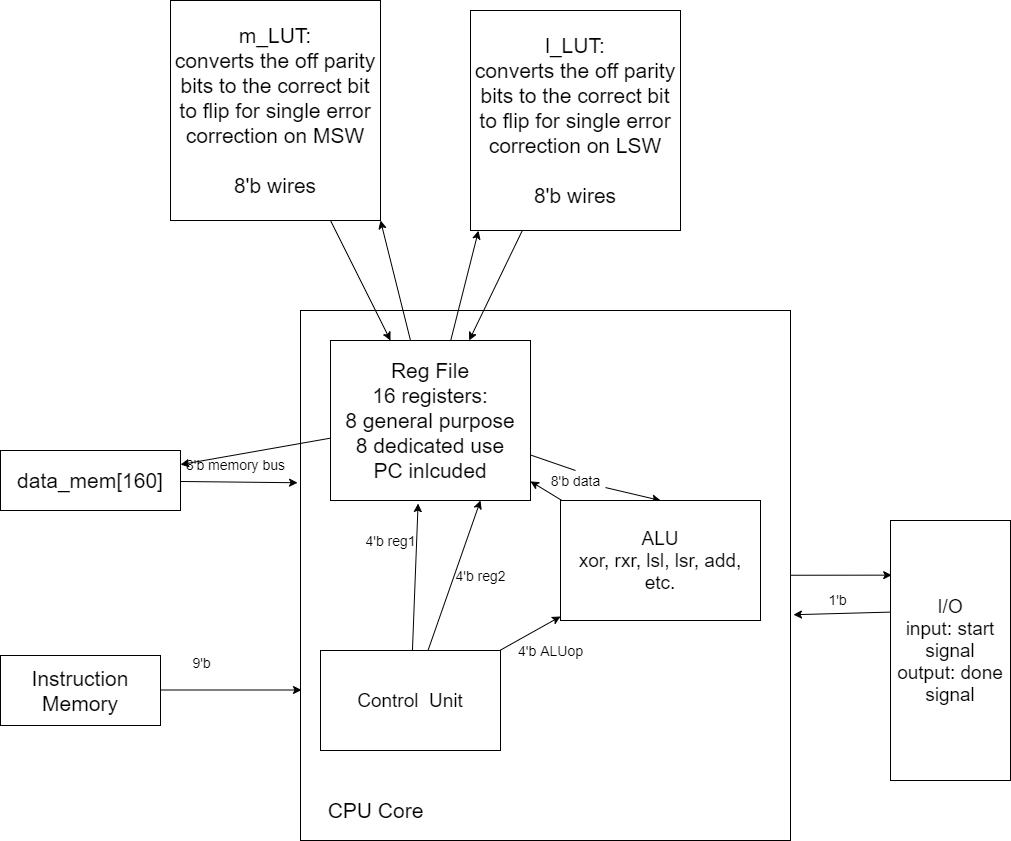

The diagram above was exported from draw.io. Its source (the exported page's mxGraphModel, read from the mxfile embedded in the PNG):
<mxGraphModel dx="1087" dy="790" grid="1" gridSize="10" guides="1" tooltips="1" connect="1" arrows="1" fold="1" page="1" pageScale="1" pageWidth="1100" pageHeight="1700" math="0" shadow="0">
  <root>
    <mxCell id="0" />
    <mxCell id="1" parent="0" />
    <mxCell id="4" style="edgeStyle=none;html=1;fontFamily=Helvetica;fontSize=21;entryX=-0.006;entryY=0.325;entryDx=0;entryDy=0;entryPerimeter=0;" parent="1" source="3" target="8" edge="1">
      <mxGeometry relative="1" as="geometry">
        <mxPoint x="320" y="490" as="targetPoint" />
      </mxGeometry>
    </mxCell>
    <mxCell id="5" value="&lt;font style=&quot;font-size: 14px&quot;&gt;8'b memory bus&lt;/font&gt;" style="edgeLabel;html=1;align=center;verticalAlign=middle;resizable=0;points=[];fontSize=21;fontFamily=Helvetica;" parent="4" connectable="0" vertex="1">
      <mxGeometry x="-0.2769" y="-2" relative="1" as="geometry">
        <mxPoint x="13" y="-22" as="offset" />
      </mxGeometry>
    </mxCell>
    <mxCell id="3" value="data_mem[160]" style="whiteSpace=wrap;html=1;fontFamily=Helvetica;fontSize=21;" parent="1" vertex="1">
      <mxGeometry y="460" width="180" height="60" as="geometry" />
    </mxCell>
    <mxCell id="7" style="edgeStyle=none;html=1;fontFamily=Helvetica;fontSize=21;" parent="1" edge="1">
      <mxGeometry relative="1" as="geometry">
        <mxPoint x="301" y="699.5" as="targetPoint" />
        <mxPoint x="160" y="699.5" as="sourcePoint" />
      </mxGeometry>
    </mxCell>
    <mxCell id="25" value="&lt;font style=&quot;font-size: 14px&quot;&gt;9'b&lt;/font&gt;" style="edgeLabel;html=1;align=center;verticalAlign=middle;resizable=0;points=[];fontSize=21;fontFamily=Helvetica;" parent="7" vertex="1" connectable="0">
      <mxGeometry x="-0.2339" y="1" relative="1" as="geometry">
        <mxPoint x="-14" y="-29" as="offset" />
      </mxGeometry>
    </mxCell>
    <mxCell id="6" value="&lt;font style=&quot;font-size: 21px&quot;&gt;Instruction Memory&lt;/font&gt;" style="whiteSpace=wrap;html=1;fontFamily=Helvetica;fontSize=14;" parent="1" vertex="1">
      <mxGeometry y="665" width="160" height="70" as="geometry" />
    </mxCell>
    <mxCell id="17" style="edgeStyle=none;html=1;entryX=0.01;entryY=0.364;entryDx=0;entryDy=0;entryPerimeter=0;fontFamily=Helvetica;fontSize=21;" parent="1" source="8" edge="1">
      <mxGeometry relative="1" as="geometry">
        <mxPoint x="891.1999999999998" y="584.6400000000001" as="targetPoint" />
      </mxGeometry>
    </mxCell>
    <mxCell id="8" value="" style="whiteSpace=wrap;html=1;fontFamily=Helvetica;fontSize=21;" parent="1" vertex="1">
      <mxGeometry x="300" y="320" width="490" height="530" as="geometry" />
    </mxCell>
    <mxCell id="13" style="edgeStyle=none;html=1;entryX=0.5;entryY=0;entryDx=0;entryDy=0;fontFamily=Helvetica;fontSize=21;startArrow=none;" parent="1" source="35" target="11" edge="1">
      <mxGeometry relative="1" as="geometry" />
    </mxCell>
    <mxCell id="16" style="edgeStyle=none;html=1;fontFamily=Helvetica;fontSize=21;" parent="1" source="2" target="3" edge="1">
      <mxGeometry relative="1" as="geometry" />
    </mxCell>
    <mxCell id="23" style="edgeStyle=none;html=1;entryX=1;entryY=1;entryDx=0;entryDy=0;fontFamily=Helvetica;fontSize=21;" parent="1" source="2" target="19" edge="1">
      <mxGeometry relative="1" as="geometry" />
    </mxCell>
    <mxCell id="24" style="edgeStyle=none;html=1;entryX=0.038;entryY=1.001;entryDx=0;entryDy=0;entryPerimeter=0;fontFamily=Helvetica;fontSize=21;" parent="1" source="2" target="20" edge="1">
      <mxGeometry relative="1" as="geometry" />
    </mxCell>
    <object label="&lt;font style=&quot;font-size: 21px&quot;&gt;Reg File&lt;br&gt;16 registers:&lt;br&gt;8 general purpose&lt;br&gt;8 dedicated use&lt;br&gt;PC inlcuded&lt;br&gt;&lt;/font&gt;" id="2">
      <mxCell style="whiteSpace=wrap;html=1;fontFamily=Helvetica;" parent="1" vertex="1">
        <mxGeometry x="330" y="350" width="200" height="160" as="geometry" />
      </mxCell>
    </object>
    <mxCell id="9" value="CPU Core" style="text;html=1;resizable=0;autosize=1;align=center;verticalAlign=middle;points=[];fillColor=none;strokeColor=none;rounded=0;fontFamily=Helvetica;fontSize=21;" parent="1" vertex="1">
      <mxGeometry x="320" y="805" width="110" height="30" as="geometry" />
    </mxCell>
    <mxCell id="12" style="edgeStyle=none;html=1;entryX=0.438;entryY=1.019;entryDx=0;entryDy=0;entryPerimeter=0;fontFamily=Helvetica;fontSize=21;" parent="1" source="10" target="2" edge="1">
      <mxGeometry relative="1" as="geometry" />
    </mxCell>
    <mxCell id="30" style="edgeStyle=none;html=1;fontFamily=Helvetica;fontSize=14;" parent="1" source="10" target="11" edge="1">
      <mxGeometry relative="1" as="geometry" />
    </mxCell>
    <mxCell id="32" style="edgeStyle=none;html=1;entryX=0.75;entryY=1;entryDx=0;entryDy=0;fontFamily=Helvetica;fontSize=14;" parent="1" source="10" target="2" edge="1">
      <mxGeometry relative="1" as="geometry" />
    </mxCell>
    <mxCell id="10" value="&lt;font style=&quot;font-size: 19px&quot;&gt;Control&amp;nbsp; Unit&lt;/font&gt;" style="rounded=0;whiteSpace=wrap;html=1;" parent="1" vertex="1">
      <mxGeometry x="320" y="660" width="180" height="100" as="geometry" />
    </mxCell>
    <mxCell id="14" style="edgeStyle=none;html=1;fontFamily=Helvetica;fontSize=21;" parent="1" source="11" target="2" edge="1">
      <mxGeometry relative="1" as="geometry" />
    </mxCell>
    <mxCell id="11" value="ALU&lt;br&gt;xor, rxr, lsl, lsr, add, etc." style="rounded=0;whiteSpace=wrap;html=1;fontSize=19;" parent="1" vertex="1">
      <mxGeometry x="560" y="510" width="200" height="120" as="geometry" />
    </mxCell>
    <mxCell id="18" style="edgeStyle=none;html=1;entryX=1.006;entryY=0.574;entryDx=0;entryDy=0;entryPerimeter=0;fontFamily=Helvetica;fontSize=21;" parent="1" target="8" edge="1">
      <mxGeometry relative="1" as="geometry">
        <mxPoint x="890" y="621.6121227556348" as="sourcePoint" />
      </mxGeometry>
    </mxCell>
    <mxCell id="15" value="I/O&lt;br&gt;input: start signal&lt;br&gt;output: done signal" style="rounded=0;whiteSpace=wrap;html=1;fontSize=19;" parent="1" vertex="1">
      <mxGeometry x="890" y="530" width="120" height="260" as="geometry" />
    </mxCell>
    <mxCell id="21" style="edgeStyle=none;html=1;fontFamily=Helvetica;fontSize=21;" parent="1" source="19" target="2" edge="1">
      <mxGeometry relative="1" as="geometry" />
    </mxCell>
    <mxCell id="19" value="m_LUT:&lt;br&gt;converts the off parity bits to the correct bit to flip for single error correction on MSW&lt;br&gt;&lt;br&gt;8'b wires" style="whiteSpace=wrap;html=1;fontFamily=Helvetica;fontSize=21;" parent="1" vertex="1">
      <mxGeometry x="170" y="10" width="210" height="220" as="geometry" />
    </mxCell>
    <mxCell id="22" style="edgeStyle=none;html=1;fontFamily=Helvetica;fontSize=21;" parent="1" source="20" target="2" edge="1">
      <mxGeometry relative="1" as="geometry" />
    </mxCell>
    <mxCell id="20" value="l_LUT:&lt;br&gt;converts the off parity bits to the correct bit to flip for single error correction on LSW&lt;br&gt;&lt;br&gt;8'b wires" style="whiteSpace=wrap;html=1;fontFamily=Helvetica;fontSize=21;" parent="1" vertex="1">
      <mxGeometry x="470" y="20" width="210" height="220" as="geometry" />
    </mxCell>
    <mxCell id="28" value="&lt;span style=&quot;font-size: 14px&quot;&gt;1'b&lt;/span&gt;" style="edgeLabel;html=1;align=center;verticalAlign=middle;resizable=0;points=[];fontSize=21;fontFamily=Helvetica;" parent="1" connectable="0" vertex="1">
      <mxGeometry x="400" y="560" as="geometry">
        <mxPoint x="436" y="46" as="offset" />
      </mxGeometry>
    </mxCell>
    <mxCell id="31" value="4'b ALUop" style="text;html=1;resizable=0;autosize=1;align=center;verticalAlign=middle;points=[];fillColor=none;strokeColor=none;rounded=0;fontFamily=Helvetica;fontSize=14;" parent="1" vertex="1">
      <mxGeometry x="510" y="650" width="80" height="20" as="geometry" />
    </mxCell>
    <mxCell id="33" value="4'b reg1" style="text;html=1;resizable=0;autosize=1;align=center;verticalAlign=middle;points=[];fillColor=none;strokeColor=none;rounded=0;fontFamily=Helvetica;fontSize=14;" parent="1" vertex="1">
      <mxGeometry x="360" y="540" width="60" height="20" as="geometry" />
    </mxCell>
    <mxCell id="34" value="4'b reg2" style="text;html=1;resizable=0;autosize=1;align=center;verticalAlign=middle;points=[];fillColor=none;strokeColor=none;rounded=0;fontFamily=Helvetica;fontSize=14;" parent="1" vertex="1">
      <mxGeometry x="450" y="575" width="60" height="20" as="geometry" />
    </mxCell>
    <mxCell id="35" value="8'b data" style="text;html=1;resizable=0;autosize=1;align=center;verticalAlign=middle;points=[];fillColor=none;strokeColor=none;rounded=0;fontFamily=Helvetica;fontSize=14;" parent="1" vertex="1">
      <mxGeometry x="545" y="480" width="60" height="20" as="geometry" />
    </mxCell>
    <mxCell id="36" value="" style="edgeStyle=none;html=1;entryX=0.5;entryY=0;entryDx=0;entryDy=0;fontFamily=Helvetica;fontSize=21;endArrow=none;" parent="1" source="2" target="35" edge="1">
      <mxGeometry relative="1" as="geometry">
        <mxPoint x="530" y="464.78260869565224" as="sourcePoint" />
        <mxPoint x="660" y="510" as="targetPoint" />
      </mxGeometry>
    </mxCell>
  </root>
</mxGraphModel>